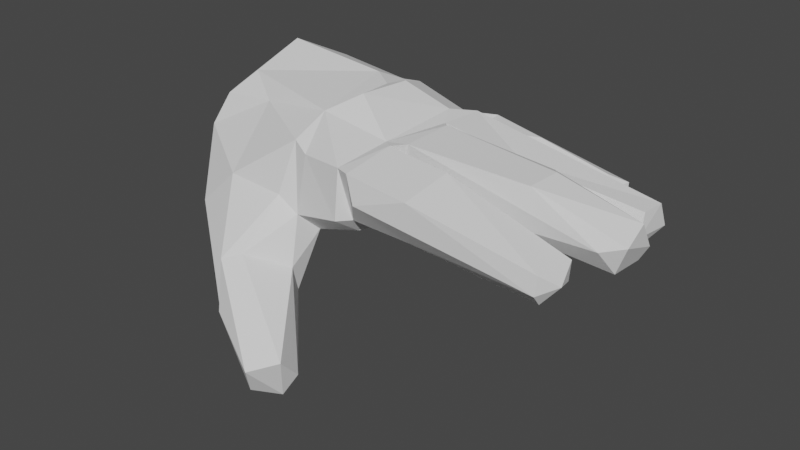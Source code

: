 # Source: Low_poly_hand.blend  (saved by Blender 2.93.21; exported with 4.5.12 LTS)
import bpy
from mathutils import Matrix  # noqa: F401  (used for matrix-valued properties, if any)

bpy.ops.wm.read_factory_settings(use_empty=True)
scene = bpy.context.scene
scene.name = 'Scene'

# ---- collections
col_collection = bpy.data.collections.new('Collection'); scene.collection.children.link(col_collection)

# ---- world
world_world = bpy.data.worlds.new('World'); scene.world = world_world
world_world.use_nodes = True; world_world.node_tree.nodes.clear()
_N = world_world.node_tree.nodes; _L = world_world.node_tree.links
n0 = _N.new('ShaderNodeOutputWorld'); n0.name = 'World Output'; n0.location = (300, 300)
n1 = _N.new('ShaderNodeBackground'); n1.name = 'Background'; n1.location = (10, 300)
n1.inputs[0].default_value = (0.05088, 0.05088, 0.05088, 1.0)
_L.new(n1.outputs[0], n0.inputs[0])
n0.is_active_output = True
world_world.color = (0.05088, 0.05088, 0.05088)
world_world.use_sun_shadow = False
world_world.sun_shadow_jitter_overblur = 0.0

# ---- meshes
me_arms = bpy.data.meshes.new('Arms')
me_arms.from_pydata([(0.06277, 0.003267, -0.002347), (0.06552, -0.0026, 0.01653), (0.06768, 0.01796, 0.02116), (0.06568, 0.02359, 0.004142), (0.1227, 0.007375, 0.0003868), (0.1186, -0.0004278, 0.006462), (0.1199, 0.0163, -0.002267), (0.1181, -0.001632, -0.0008781), (0.1215, 0.01468, 0.007055), (0.03753, 0.01447, -0.007224), (0.03941, 0.02024, 0.02281), (0.03688, -0.0004, 0.01819), (0.04246, -0.003412, 0.008344), (0.0963, 0.02693, 0.02137), (0.1338, 0.04441, 0.003983), (0.1258, 0.02355, 0.007379), (0.1335, 0.03889, 0.01454), (0.1314, 0.04186, -0.001062), (0.04017, 0.04611, -0.0006938), (0.04386, 0.05015, 0.01128), (0.04364, 0.02577, 0.02277), (0.03698, 0.05173, -0.0003791), (0.04116, 0.05151, 0.02262), (0.03739, 0.07211, -0.001902), (0.126, 0.05424, 0.01051), (0.1208, 0.05911, -0.005601), (0.1272, 0.04967, 0.002708), (0.1248, 0.05189, -0.003316), (0.1275, 0.06773, 0.0007315), (0.1267, 0.06457, 0.01032), (0.04159, 0.06166, -0.007944), (0.04661, 0.07562, 0.008938), (0.04058, 0.0812, -0.009597), (0.03444, 0.07696, -0.007268), (0.03625, 0.09341, 0.01201), (0.04094, 0.09254, -0.008837), (0.09664, 0.07428, 0.001469), (0.1007, 0.08844, -0.00504), (0.09526, 0.08291, 0.005824), (0.098, 0.07612, -0.005368), (0.1002, 0.09051, 0.001287), (0.09795, 0.08247, -0.007426), (0.03274, 0.0938, -0.004286), (0.03689, 0.07687, 0.01159), (-0.00333, -0.016, -0.02167), (0.008465, 0.001207, -0.04025), (-0.01036, 0.00257, -0.05029), (0.03442, -0.03469, -0.04543), (0.02557, -0.04389, -0.04827), (0.02155, -0.03851, -0.06049), (0.03046, -0.03067, -0.0628), (0.03316, -0.02506, -0.0558), (-0.0172, -0.01021, -0.04915), (-0.0148, -0.01966, -0.04709), (0.01023, -0.00308, -0.0281), (-0.001906, 0.007141, -0.04836), (0.03078, 0.00187, 0.01793), (0.0081, 0.002981, -0.008367), (0.0046, 0.02341, 0.02692), (0.03455, 0.02427, 0.02192), (0.01172, 0.0505, -0.01212), (0.01591, 0.0581, 0.03203), (0.03436, 0.02664, -0.01272), (0.0315, 0.07491, -0.007666), (0.01978, 0.09993, 0.003783), (0.02049, 0.08636, -0.01492), (0.03531, 0.06122, 0.02407), (0.03181, 0.07655, 0.01761), (0.02061, 0.1019, -0.006983), (0.009787, 0.07446, 0.02588), (-0.00089, 0.09617, 0.013), (0.01033, 0.006289, 0.01605), (0.01046, 0.02997, -0.01249), (0.01349, 0.0356, 0.03241), (-0.002326, 0.09935, -0.01124), (0.03054, -0.0002092, -0.002795), (0.01091, 0.01218, -0.01716), (0.03104, 0.01216, -0.01124), (0.03529, 0.05397, -0.004661), (0.009512, 0.07098, -0.01347), (-0.06034, 0.02206, -0.01939), (-0.03882, 0.0172, -0.04124), (-0.04402, 0.001544, -0.0177), (-0.01171, 0.02324, -0.03859), (0.002735, 0.009087, 0.0191), (-0.0008131, 0.002229, -0.002273), (-0.04999, 0.03713, -0.03282), (-0.05779, 0.02117, 0.006428), (-0.03138, 0.0447, -0.03087), (-0.01705, 0.04498, -0.02528), (-0.02699, 0.002746, -0.001164), (0.006448, 0.01473, -0.02109), (-0.03017, 0.02757, 0.02131), (-0.05242, 0.06371, -0.01955), (-0.04724, 0.09251, 0.02041), (-0.04223, 0.0816, -0.0217), (-0.04714, 0.06182, 0.03565), (-0.05673, 0.0361, 0.02002), (-0.04528, 0.03619, 0.02866), (-0.05441, 0.02806, 0.019), (-0.04516, 0.04555, -0.03186), (-0.05799, 0.03993, -0.02282), (-0.001721, 0.08082, -0.01936), (-0.01328, 0.0964, -0.01403), (-0.009413, 0.1012, 0.002181), (-0.008042, 0.05935, -0.01673), (-0.001529, 0.0621, 0.03085), (-0.0472, 0.09794, -0.004962), (0.009729, 0.05405, 0.03048), (0.03694, 0.02444, 0.002213), (0.09259, 0.04762, 0.0194), (0.06755, 0.04717, 0.003511), (0.07469, 0.05413, 0.01546), (0.06767, 0.072, -0.002783), (0.06363, 0.08428, 0.01199), (0.06291, 0.09514, 0.0007937), (0.06457, 0.07361, 0.0009085), (0.03443, 0.00546, -0.003262), (0.1347, 0.02717, 0.01032), (0.0978, 0.04101, 0.02208), (0.13, 0.02873, -0.001479), (0.03997, 0.0278, 0.0002745), (0.04501, 0.04702, 0.02397), (0.04118, 0.07188, 0.02149), (0.1171, 0.003435, -0.006456), (0.06949, 0.02565, 0.003732), (0.05993, 0.05714, -0.003411), (-0.009975, -0.02103, -0.02372), (-0.002928, -0.03, -0.04033), (0.005687, 0.06957, 0.02723)], [], [(4, 5, 7), (15, 120, 118), (110, 119, 16), (38, 36, 40), (37, 36, 39), (37, 39, 41), (36, 38, 114), (116, 39, 36), (38, 40, 114), (4, 124, 6), (3, 10, 2), (3, 8, 6), (109, 3, 9), (120, 15, 125), (17, 118, 120), (13, 15, 118), (14, 110, 16), (15, 13, 20), (112, 26, 24), (26, 112, 22), (21, 27, 26), (114, 43, 36), (34, 114, 40), (35, 37, 41), (33, 35, 32), (47, 48, 50), (55, 45, 51), (51, 50, 55), (49, 53, 52), (51, 54, 47), (57, 85, 44, 54), (66, 69, 61), (73, 58, 59), (79, 65, 63), (67, 69, 66), (74, 68, 65), (74, 64, 68), (70, 69, 67), (59, 66, 73), (75, 71, 57), (62, 76, 72), (66, 61, 73), (79, 74, 65), (64, 70, 67), (60, 79, 63), (59, 58, 56), (58, 71, 56), (84, 58, 92), (90, 85, 84), (86, 80, 87), (88, 83, 81), (80, 82, 87), (72, 91, 89), (91, 83, 89), (106, 94, 96), (101, 93, 100), (97, 96, 94), (95, 105, 93), (86, 101, 100), (98, 92, 58), (103, 74, 102), (98, 58, 106), (104, 74, 103), (103, 102, 95), (98, 96, 99), (96, 98, 106), (100, 88, 86), (99, 97, 101), (117, 9, 0), (0, 9, 3), (19, 111, 18), (122, 110, 19), (125, 18, 111), (23, 113, 30), (34, 115, 42), (4, 8, 5), (28, 26, 27), (26, 29, 24), (31, 113, 23), (3, 109, 10), (5, 8, 2), (2, 1, 5), (20, 121, 125), (8, 3, 2), (14, 19, 110), (20, 125, 15), (1, 12, 7, 5), (43, 33, 116), (126, 113, 25), (22, 21, 26), (32, 35, 41), (4, 7, 124), (4, 6, 8), (37, 40, 36), (7, 12, 0, 124), (6, 124, 0, 3), (17, 111, 19, 14), (11, 117, 12), (117, 109, 9), (12, 1, 11), (118, 14, 16), (119, 13, 16), (17, 14, 118), (16, 13, 118), (28, 31, 123, 29), (67, 34, 64), (122, 119, 110), (113, 28, 25), (26, 28, 29), (25, 27, 21, 126), (31, 28, 113), (37, 35, 115, 40), (31, 23, 123), (21, 23, 30), (21, 30, 126), (36, 43, 116), (34, 40, 115), (41, 39, 33, 32), (116, 33, 39), (83, 91, 55, 46), (33, 42, 35), (114, 34, 43), (85, 90, 127, 44), (50, 49, 52, 46), (76, 57, 54, 45), (47, 54, 44), (90, 82, 53, 127), (128, 53, 49, 48), (50, 48, 49), (50, 51, 47), (51, 45, 54), (46, 55, 50), (47, 44, 127, 48), (127, 128, 48), (91, 76, 45, 55), (82, 81, 52, 53), (81, 83, 46, 52), (60, 78, 62), (74, 70, 64), (108, 73, 61), (75, 56, 71), (68, 63, 65), (77, 75, 57), (60, 62, 72), (76, 77, 57), (88, 100, 93, 105), (121, 20, 10, 109), (76, 62, 77), (60, 63, 78), (90, 84, 92), (80, 81, 82), (87, 99, 101, 86), (92, 99, 87), (90, 92, 87), (81, 86, 88), (57, 71, 84, 85), (58, 84, 71), (86, 81, 80), (89, 83, 88), (87, 82, 90), (107, 94, 104), (107, 104, 103), (79, 60, 102), (105, 102, 60), (101, 97, 93), (97, 94, 93), (95, 102, 105), (106, 70, 94), (107, 103, 95), (70, 104, 94), (98, 99, 92), (20, 13, 119, 122), (129, 70, 106), (102, 74, 79), (93, 107, 95), (106, 58, 108), (99, 96, 97), (107, 93, 94), (70, 74, 104), (12, 117, 0), (1, 2, 10, 11), (126, 30, 113), (123, 22, 112), (42, 115, 35), (111, 17, 120, 125), (121, 18, 125), (112, 24, 29, 123), (25, 28, 27), (127, 53, 128), (105, 89, 88), (72, 89, 105, 60), (72, 76, 91), (58, 73, 108), (69, 70, 129), (108, 129, 106), (108, 69, 129), (69, 108, 61), (19, 18, 21), (22, 19, 21), (22, 122, 19), (23, 33, 43, 123), (67, 123, 43), (66, 123, 67), (59, 22, 66), (59, 20, 122), (59, 10, 20), (56, 11, 10), (77, 109, 117), (62, 109, 77), (62, 18, 121), (78, 21, 18), (78, 23, 21), (63, 33, 23), (68, 42, 33), (64, 42, 68), (67, 43, 34), (66, 22, 123), (59, 122, 22), (59, 56, 10), (75, 117, 56), (75, 77, 117), (62, 121, 109), (62, 78, 18), (78, 63, 23), (63, 68, 33), (64, 34, 42), (117, 11, 56)])
_uv = me_arms.uv_layers.new(name='UVMap')
_uv.uv.foreach_set('vector', [0.4906, 0.6254, 0.6192, 0.5365, 0.4909, 0.4802, 0.491, 0.4253, 0.3775, 0.5227, 0.5638, 0.5259, 0.874, 0.7307, 0.875, 0.6789, 0.6208, 0.6875, 0.6871, 0.6218, 0.5708, 0.4645, 0.5716, 0.7582, 0.4332, 0.7277, 0.5708, 0.4645, 0.4058, 0.4894, 0.4332, 0.7277, 0.4058, 0.4894, 0.3703, 0.6255, 0.875, 0.515, 0.6871, 0.6218, 0.875, 0.6225, 0.4899, 0.25, 0.3999, 0.25, 0.5708, 0.4645, 0.6871, 0.6218, 0.875, 0.75, 0.875, 0.6225, 0.4906, 0.6254, 0.3759, 0.5237, 0.4136, 0.7329, 0.4024, 1.0, 0.5677, 1.0, 0.566, 1.0, 0.4157, 1.0, 0.5971, 0.7211, 0.3878, 1.0, 0.125, 0.7381, 0.125, 0.7235, 0.125, 0.6238, 0.3775, 0.5227, 0.491, 0.4253, 0.4104, 0.2519, 0.3822, 0.7269, 0.5638, 0.5259, 0.3775, 0.5227, 0.5742, 0.2559, 0.491, 0.4253, 0.5856, 0.4883, 0.4899, 0.744, 0.5754, 0.9993, 0.6208, 0.6875, 0.491, 0.4253, 0.5914, 0.25, 0.5758, 0.2247, 0.583, 0.2835, 0.4916, 0.5017, 0.587, 0.5071, 0.4916, 0.5017, 0.5888, 0.25, 0.5723, 0.25, 0.4071, 0.2233, 0.4006, 0.25, 0.4916, 0.5017, 0.875, 0.6225, 0.875, 0.5, 0.875, 0.515, 0.875, 0.7337, 0.875, 0.6225, 0.875, 0.75, 0.125, 0.6765, 0.125, 0.7252, 0.3703, 0.6255, 0.125, 0.5429, 0.125, 0.6765, 0.125, 0.5817, 0.6095, 0.6822, 0.5578, 0.4969, 0.4102, 0.6951, 0.3863, 0.9332, 0.4951, 1.0, 0.4902, 0.7838, 0.4902, 0.7838, 0.3961, 0.7677, 0.3863, 0.9332, 0.3825, 0.5321, 0.1333, 0.52, 0.127, 0.5717, 0.4902, 0.7838, 0.5939, 0.9517, 0.6095, 0.6822, 0.3986, 0.267, 0.5968, 0.5042, 0.8736, 0.5717, 0.8751, 0.7256, 0.6431, 0.7689, 0.864, 0.9398, 0.8603, 0.9369, 0.8563, 0.8139, 0.8594, 0.6775, 0.6312, 0.7183, 0.1393, 0.9372, 0.3133, 0.799, 0.3864, 0.7566, 0.6174, 0.7588, 0.864, 0.9398, 0.6431, 0.7689, 0.1517, 0.9273, 0.427, 0.7529, 0.3133, 0.799, 0.41, 0.9915, 0.5872, 0.783, 0.4351, 0.765, 0.8816, 0.9537, 0.864, 0.9398, 0.6174, 0.7588, 0.6312, 0.7183, 0.6431, 0.7689, 0.8563, 0.8139, 0.4237, 0.4949, 0.5619, 0.2465, 0.3986, 0.267, 0.3695, 0.7381, 0.1279, 0.6073, 0.1354, 0.7191, 0.6431, 0.7689, 0.8603, 0.9369, 0.8563, 0.8139, 0.1393, 0.9372, 0.1517, 0.9273, 0.3133, 0.799, 0.6276, 0.7631, 0.8816, 0.9537, 0.6174, 0.7588, 0.1467, 0.9315, 0.1393, 0.9372, 0.3864, 0.7566, 0.6312, 0.7183, 0.8594, 0.6775, 0.6046, 0.5206, 0.8594, 0.6775, 0.8498, 0.5225, 0.6046, 0.5206, 0.6134, 0.6291, 0.609, 0.7294, 0.6168, 0.7568, 0.6116, 0.4123, 0.5968, 0.5042, 0.6134, 0.6291, 0.3772, 0.03374, 0.4911, 0.06953, 0.5942, 0.01106, 0.2952, 0.7298, 0.3605, 0.5122, 0.1642, 0.5254, 0.4911, 0.06953, 0.6031, 0.2349, 0.5942, 0.01106, 0.3924, 0.7307, 0.4276, 0.524, 0.3938, 0.7551, 0.4276, 0.524, 0.3605, 0.5122, 0.3938, 0.7551, 0.6274, 0.5285, 0.8506, 0.7244, 0.8282, 0.5183, 0.1367, 0.5, 0.1637, 0.5, 0.3051, 0.4884, 0.5838, 0.25, 0.625, 0.2202, 0.5852, 0.02421, 0.2344, 0.6307, 0.3748, 0.5095, 0.1637, 0.5, 0.3772, 0.03374, 0.3981, 0.2801, 0.3051, 0.4884, 0.7668, 0.5, 0.6234, 0.4999, 0.6061, 0.5, 0.3749, 0.7195, 0.4272, 0.7339, 0.375, 0.6349, 0.7668, 0.5, 0.6061, 0.5, 0.6274, 0.5285, 0.4923, 0.7526, 0.4272, 0.7339, 0.3749, 0.7195, 0.3749, 0.7195, 0.375, 0.6349, 0.2344, 0.6307, 0.7668, 0.5, 0.8396, 0.5074, 0.8323, 0.5, 0.8282, 0.5183, 0.7668, 0.5, 0.6274, 0.5285, 0.3051, 0.4884, 0.377, 0.5, 0.1402, 0.7203, 0.6041, 0.2761, 0.5838, 0.25, 0.3981, 0.2801, 0.125, 0.5451, 0.125, 0.6238, 0.125, 0.5464, 0.125, 0.5464, 0.125, 0.6238, 0.125, 0.7235, 0.4615, 1.0, 0.3878, 1.0, 0.4033, 1.0, 0.5872, 1.0, 0.5713, 0.9999, 0.4615, 1.0, 0.125, 0.5098, 0.125, 0.7259, 0.125, 0.7318, 0.125, 0.7346, 0.125, 0.712, 0.125, 0.6166, 0.5806, 1.0, 0.5018, 1.0, 0.437, 1.0, 0.4906, 0.6254, 0.6057, 0.7135, 0.6192, 0.5365, 0.449, 0.7611, 0.4916, 0.5017, 0.389, 0.5153, 0.4916, 0.5017, 0.6165, 0.7153, 0.6278, 0.5462, 0.4922, 1.0, 0.3878, 1.0, 0.4195, 1.0, 0.4024, 1.0, 0.4129, 1.0, 0.5677, 1.0, 0.8106, 0.5341, 0.6057, 0.7135, 0.8751, 0.7357, 0.8751, 0.7357, 0.875, 0.5204, 0.8106, 0.5341, 0.5758, 0.2247, 0.4074, 0.2381, 0.4205, 0.25, 0.5971, 0.7211, 0.4024, 1.0, 0.566, 1.0, 0.4899, 0.744, 0.4615, 1.0, 0.5713, 0.9999, 0.5758, 0.2247, 0.4205, 0.25, 0.491, 0.4253, 0.5776, 0.25, 0.4975, 0.25, 0.4909, 0.4802, 0.5939, 0.25, 0.5814, 0.219, 0.4005, 0.25, 0.4899, 0.25, 0.125, 0.5707, 0.125, 0.712, 0.32, 0.6267, 0.5723, 0.25, 0.4071, 0.2233, 0.4916, 0.5017, 0.125, 0.5817, 0.125, 0.6765, 0.3703, 0.6255, 0.4906, 0.6254, 0.4909, 0.4802, 0.3759, 0.5237, 0.4906, 0.6254, 0.4136, 0.7329, 0.5971, 0.7211, 0.4332, 0.7277, 0.5716, 0.7582, 0.5708, 0.4645, 0.4909, 0.4802, 0.4975, 0.25, 0.3878, 0.25, 0.4025, 0.25, 0.4155, 0.7348, 0.3628, 0.523, 0.125, 0.5464, 0.125, 0.7235, 0.3878, 1.0, 0.4071, 1.0, 0.4615, 1.0, 0.4899, 0.744, 0.5809, 0.2163, 0.414, 0.2172, 0.4975, 0.25, 0.125, 0.5451, 0.125, 0.7381, 0.125, 0.6238, 0.4975, 0.25, 0.5939, 0.25, 0.5674, 0.25, 0.5638, 0.5259, 0.4899, 0.744, 0.6208, 0.6875, 0.875, 0.6789, 0.8695, 0.5194, 0.6208, 0.6875, 0.3822, 0.7269, 0.4899, 0.744, 0.5638, 0.5259, 0.6208, 0.6875, 0.8695, 0.5194, 0.5638, 0.5259, 0.449, 0.7611, 0.4922, 1.0, 0.582, 1.0, 0.5857, 1.0, 0.6174, 0.7588, 0.875, 0.6949, 0.6276, 0.7631, 0.875, 0.7168, 0.875, 0.6789, 0.875, 0.75, 0.1817, 0.75, 0.449, 0.7611, 0.32, 0.6267, 0.4916, 0.5017, 0.449, 0.7611, 0.6165, 0.7153, 0.32, 0.6267, 0.125, 0.5, 0.125, 0.5067, 0.125, 0.5707, 0.4922, 1.0, 0.449, 0.7611, 0.3942, 1.0, 0.3878, 1.0, 0.4052, 1.0, 0.5018, 1.0, 0.5716, 0.7582, 0.4922, 1.0, 0.4195, 1.0, 0.582, 1.0, 0.125, 0.5341, 0.125, 0.7346, 0.125, 0.6166, 0.125, 0.5341, 0.125, 0.6166, 0.125, 0.5707, 0.55, 0.3186, 0.5757, 0.25, 0.4899, 0.25, 0.5939, 1.0, 0.5531, 0.9633, 0.5018, 1.0, 0.3703, 0.6255, 0.125, 0.5, 0.125, 0.5186, 0.125, 0.5817, 0.4899, 0.25, 0.3878, 0.25, 0.3999, 0.25, 0.3605, 0.5122, 0.4276, 0.524, 0.1952, 0.75, 0.1248, 0.6784, 0.125, 0.5429, 0.125, 0.7364, 0.125, 0.6765, 0.875, 0.6225, 0.875, 0.6949, 0.875, 0.5149, 0.5968, 0.5042, 0.6116, 0.4123, 0.8085, 0.5, 0.8736, 0.5717, 0.4102, 0.6951, 0.3825, 0.5321, 0.127, 0.5717, 0.1248, 0.6784, 0.1279, 0.6073, 0.1395, 0.5204, 0.5939, 0.9517, 0.4951, 1.0, 0.6095, 0.6822, 0.8751, 0.7256, 0.8736, 0.5717, 0.7146, 0.516, 0.8442, 0.5048, 0.4173, 0.25, 0.5781, 0.25, 0.4937, 0.2487, 0.3959, 0.2535, 0.3862, 0.5287, 0.5578, 0.4969, 0.4102, 0.6951, 0.5578, 0.4969, 0.3862, 0.5287, 0.4102, 0.6951, 0.4902, 0.7838, 0.6095, 0.6822, 0.4902, 0.7838, 0.4951, 1.0, 0.5939, 0.9517, 0.1248, 0.6784, 0.1952, 0.75, 0.4102, 0.6951, 0.6095, 0.6822, 0.8736, 0.5717, 0.8085, 0.5, 0.5578, 0.4969, 0.592, 0.309, 0.4937, 0.2487, 0.5578, 0.4969, 0.4276, 0.524, 0.1279, 0.6073, 0.4951, 1.0, 0.3863, 0.9332, 0.6031, 0.2349, 0.3823, 0.2778, 0.127, 0.5717, 0.1333, 0.52, 0.1642, 0.5254, 0.3605, 0.5122, 0.1248, 0.6784, 0.127, 0.5717, 0.143, 0.8309, 0.3784, 0.7548, 0.3695, 0.7381, 0.41, 0.9915, 0.6066, 0.9788, 0.5872, 0.783, 0.6196, -0.1393, 0.6233, -0.06966, 0.625, -0.2089, 0.4237, 0.4949, 0.6046, 0.5206, 0.5619, 0.2465, 0.427, 0.7529, 0.3864, 0.7566, 0.3133, 0.799, 0.349, 0.5929, 0.4237, 0.4949, 0.1395, 0.5204, 0.143, 0.8309, 0.3695, 0.7381, 0.1354, 0.7191, 0.1279, 0.6073, 0.349, 0.5929, 0.1395, 0.5204, 0.377, 0.5, 0.3051, 0.4884, 0.1637, 0.5, 0.3748, 0.5095, 0.4074, 0.2381, 0.5758, 0.2247, 0.5677, 1.0, 0.4129, 1.0, 0.1279, 0.6073, 0.3695, 0.7381, 0.349, 0.5929, 0.1467, 0.9315, 0.3864, 0.7566, 0.3784, 0.7548, 0.7146, 0.516, 0.6134, 0.6291, 0.6168, 0.7568, 0.4911, 0.06953, 0.3823, 0.2778, 0.6031, 0.2349, 0.8733, 0.66, 0.8323, 0.5, 0.3981, 0.2801, 0.3772, 0.03374, 0.6168, 0.7568, 0.8323, 0.5, 0.8733, 0.66, 0.7146, 0.516, 0.6168, 0.7568, 0.8733, 0.66, 0.1642, 0.5254, 0.1402, 0.7203, 0.2952, 0.7298, 0.3986, 0.267, 0.8498, 0.5225, 0.6134, 0.6291, 0.5968, 0.5042, 0.609, 0.7294, 0.6134, 0.6291, 0.8498, 0.5225, 0.3772, 0.03374, 0.3823, 0.2778, 0.4911, 0.06953, 0.3938, 0.7551, 0.3605, 0.5122, 0.2952, 0.7298, 0.8733, 0.66, 0.8442, 0.5048, 0.7146, 0.516, 0.424, 0.9529, 0.6012, 0.969, 0.4923, 0.7526, 0.424, 0.9529, 0.4923, 0.7526, 0.3749, 0.7195, 0.4263, 0.5196, 0.3876, 0.5, 0.375, 0.6349, 0.3748, 0.5095, 0.375, 0.6349, 0.3876, 0.5, 0.3981, 0.2801, 0.5838, 0.25, 0.3791, 0.248, 0.5838, 0.25, 0.5852, 0.02421, 0.3791, 0.248, 0.2344, 0.6307, 0.375, 0.6349, 0.3748, 0.5095, 0.6274, 0.5285, 0.5926, 0.7258, 0.8506, 0.7244, 0.1621, 0.7315, 0.3749, 0.7195, 0.2344, 0.6307, 0.5926, 0.7258, 0.4923, 0.7526, 0.6012, 0.969, 0.7668, 0.5, 0.8323, 0.5, 0.6234, 0.4999, 0.875, 0.5223, 0.8695, 0.5194, 0.875, 0.6789, 0.875, 0.7168, 0.5989, 0.5866, 0.5926, 0.7258, 0.6274, 0.5285, 0.375, 0.6349, 0.4272, 0.7339, 0.4263, 0.5196, 0.1446, 0.5083, 0.1621, 0.7315, 0.2344, 0.6307, 0.6274, 0.5285, 0.6061, 0.5, 0.6026, 0.5061, 0.6152, 0.25, 0.6118, 0.25, 0.5838, 0.25, 0.4014, 0.02434, 0.3791, 0.248, 0.5852, 0.02421, 0.5926, 0.7258, 0.4272, 0.7339, 0.4923, 0.7526, 0.4975, 0.25, 0.3986, 0.25, 0.3994, 0.25, 0.875, 0.5204, 0.8751, 0.7357, 0.875, 0.7174, 0.875, 0.5163, 0.125, 0.5707, 0.125, 0.6166, 0.125, 0.712, 0.875, 0.7193, 0.875, 0.5228, 0.875, 0.5262, 0.437, 1.0, 0.5018, 1.0, 0.3878, 1.0, 0.125, 0.7318, 0.1255, 0.7441, 0.3715, 0.5209, 0.125, 0.5098, 0.125, 0.5304, 0.125, 0.7259, 0.125, 0.5098, 0.875, 0.5262, 0.6278, 0.5462, 0.6165, 0.7153, 0.875, 0.7193, 0.32, 0.6267, 0.449, 0.7611, 0.389, 0.5153, 0.5781, 0.25, 0.4173, 0.25, 0.4937, 0.2487, 0.3748, 0.5095, 0.3938, 0.7551, 0.2952, 0.7298, 0.3924, 0.7307, 0.3938, 0.7551, 0.3748, 0.5095, 0.3876, 0.5, 0.3924, 0.7307, 0.1279, 0.6073, 0.4276, 0.524, 0.6061, 0.5, 0.6233, -0.06966, 0.6026, 0.5061, 0.6159, -0.2089, 0.5926, 0.7258, 0.6097, 0.1775, 0.6026, 0.5061, 0.5989, 0.5866, 0.6274, 0.5285, 0.6196, -0.1393, 0.6159, -0.2089, 0.6097, 0.1775, 0.6159, -0.2089, 0.6196, -0.1393, 0.625, -0.2089, 0.4615, 1.0, 0.4033, 1.0, 0.0, 0.0, 0.5723, 0.25, 0.4615, 1.0, 0.0, 0.0, 0.5723, 0.25, 0.5872, 1.0, 0.4615, 1.0, 0.4195, 1.0, 0.4005, 0.25, 0.5814, 0.219, 0.582, 1.0, 0.6174, 0.7588, 0.582, 1.0, 0.5814, 0.219, 0.6431, 0.7689, 0.875, 0.7193, 0.6174, 0.7588, 0.6312, 0.7183, 0.5723, 0.25, 0.6431, 0.7689, 0.6312, 0.7183, 0.875, 0.5223, 0.875, 0.7168, 0.6312, 0.7183, 0.5677, 1.0, 0.5758, 0.2247, 0.6046, 0.5206, 0.875, 0.5163, 0.875, 0.7174, 0.349, 0.5929, 0.125, 0.7381, 0.125, 0.5451, 0.3695, 0.7381, 0.4129, 1.0, 0.349, 0.5929, 0.3695, 0.7381, 0.125, 0.7259, 0.125, 0.5304, 0.3784, 0.7548, 0.0, 0.0, 0.4033, 1.0, 0.3784, 0.7548, 0.125, 0.7346, 0.125, 0.5341, 0.3864, 0.7566, 0.4005, 0.25, 0.4195, 1.0, 0.427, 0.7529, 0.125, 0.7364, 0.125, 0.5429, 0.5872, 0.783, 0.437, 1.0, 0.4351, 0.765, 0.6174, 0.7588, 0.875, 0.5149, 0.875, 0.6949, 0.6431, 0.7689, 0.875, 0.5228, 0.875, 0.7193, 0.6312, 0.7183, 0.5872, 1.0, 0.5723, 0.25, 0.6312, 0.7183, 0.6046, 0.5206, 0.5677, 1.0, 0.4237, 0.4949, 0.414, 0.2172, 0.6046, 0.5206, 0.4237, 0.4949, 0.349, 0.5929, 0.414, 0.2172, 0.3695, 0.7381, 0.4074, 0.2381, 0.4129, 1.0, 0.3695, 0.7381, 0.3784, 0.7548, 0.125, 0.7259, 0.3784, 0.7548, 0.3864, 0.7566, 0.125, 0.7346, 0.3864, 0.7566, 0.427, 0.7529, 0.4005, 0.25, 0.5872, 0.783, 0.5806, 1.0, 0.437, 1.0, 0.414, 0.2172, 0.875, 0.5163, 0.6046, 0.5206])
me_arms.use_remesh_fix_poles = True
me_arms.use_remesh_preserve_attributes = False
me_arms.use_mirror_vertex_groups = False
me_arms.update()

# ---- objects
ob_hands = bpy.data.objects.new('Hands', me_arms)

# ---- transforms, parenting, visibility, modifiers, constraints
ob_hands.location = (0.0, 0.0, 0.0)
ob_hands.lineart.crease_threshold = 0.0

# ---- collection membership
col_collection.objects.link(ob_hands)

# ---- scene / render settings (as saved in the file)
scene.frame_start = 0; scene.frame_end = 100; scene.frame_set(57)
scene.render.engine = 'BLENDER_EEVEE_NEXT'
scene.render.fps = 30
scene.cycles.use_denoising = False
scene.cycles.samples = 128
scene.cycles.sampling_pattern = 'TABULATED_SOBOL'
scene.cycles.use_adaptive_sampling = False
scene.cycles.use_light_tree = False
scene.view_settings.view_transform = 'Filmic'
bpy.context.view_layer.update()

# ---- added for rendering (the .blend has no active camera and no usable light): camera, sun
cam_auto = bpy.data.cameras.new('AutoCamera')
cam_auto.lens = 50.0
cam_auto.sensor_width = 36.0
cam_auto.clip_end = 1000.0
ob_auto_camera = bpy.data.objects.new('AutoCamera', cam_auto)
scene.collection.objects.link(ob_auto_camera)
ob_auto_camera.location = (0.280211, -0.262613, 0.180853)
ob_auto_camera.rotation_euler = (1.09748, -7.21219e-08, 0.694738)
scene.camera = ob_auto_camera
light_auto_sun = bpy.data.lights.new('AutoSun', 'SUN')
light_auto_sun.energy = 3.0
light_auto_sun.angle = 0.0523599
ob_auto_sun = bpy.data.objects.new('AutoSun', light_auto_sun)
scene.collection.objects.link(ob_auto_sun)
ob_auto_sun.rotation_euler = (0.872665, 0.174533, 0.523599)
bpy.context.view_layer.update()
